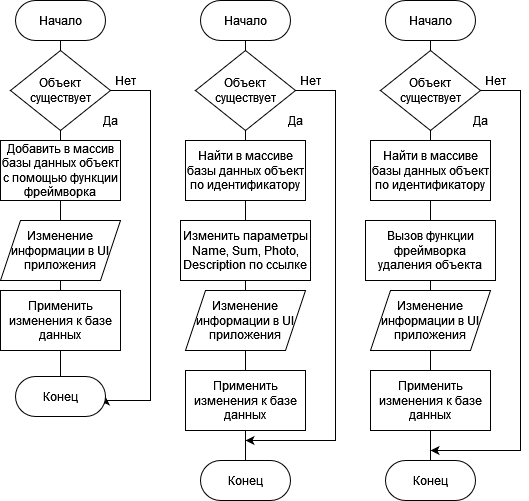

The diagram above was exported from draw.io. Its source (the exported page's mxGraphModel, read from the mxfile embedded in the PNG):
<mxGraphModel dx="1278" dy="568" grid="1" gridSize="10" guides="1" tooltips="1" connect="1" arrows="1" fold="1" page="1" pageScale="1" pageWidth="827" pageHeight="1169" math="0" shadow="0">
  <root>
    <mxCell id="0" />
    <mxCell id="1" parent="0" />
    <mxCell id="3Nlr41dLmQKRGI815Oa0-1" value="Начало" style="rounded=1;whiteSpace=wrap;html=1;arcSize=50;" vertex="1" parent="1">
      <mxGeometry x="345" y="40" width="90" height="40" as="geometry" />
    </mxCell>
    <mxCell id="3Nlr41dLmQKRGI815Oa0-14" style="edgeStyle=orthogonalEdgeStyle;rounded=0;orthogonalLoop=1;jettySize=auto;html=1;exitX=1;exitY=0.5;exitDx=0;exitDy=0;" edge="1" parent="1" source="3Nlr41dLmQKRGI815Oa0-2">
      <mxGeometry relative="1" as="geometry">
        <mxPoint x="390" y="480" as="targetPoint" />
        <Array as="points">
          <mxPoint x="480" y="130" />
          <mxPoint x="480" y="480" />
        </Array>
      </mxGeometry>
    </mxCell>
    <mxCell id="3Nlr41dLmQKRGI815Oa0-2" value="Объект существует" style="rhombus;whiteSpace=wrap;html=1;" vertex="1" parent="1">
      <mxGeometry x="340" y="90" width="100" height="80" as="geometry" />
    </mxCell>
    <mxCell id="3Nlr41dLmQKRGI815Oa0-3" value="Найти в массиве базы данных объект по идентификатору" style="rounded=0;whiteSpace=wrap;html=1;" vertex="1" parent="1">
      <mxGeometry x="330" y="180" width="120" height="60" as="geometry" />
    </mxCell>
    <mxCell id="3Nlr41dLmQKRGI815Oa0-4" value="Изменить параметры Name, Sum, Photo, Description по ссылке" style="rounded=0;whiteSpace=wrap;html=1;" vertex="1" parent="1">
      <mxGeometry x="325" y="260" width="130" height="60" as="geometry" />
    </mxCell>
    <mxCell id="3Nlr41dLmQKRGI815Oa0-5" value="Применить изменения к базе данных" style="rounded=0;whiteSpace=wrap;html=1;" vertex="1" parent="1">
      <mxGeometry x="330" y="410" width="120" height="60" as="geometry" />
    </mxCell>
    <mxCell id="3Nlr41dLmQKRGI815Oa0-6" value="Изменение информации в UI приложения" style="shape=parallelogram;perimeter=parallelogramPerimeter;whiteSpace=wrap;html=1;fixedSize=1;" vertex="1" parent="1">
      <mxGeometry x="330" y="330" width="120" height="60" as="geometry" />
    </mxCell>
    <mxCell id="3Nlr41dLmQKRGI815Oa0-7" value="Конец" style="rounded=1;whiteSpace=wrap;html=1;arcSize=50;" vertex="1" parent="1">
      <mxGeometry x="345" y="500" width="90" height="40" as="geometry" />
    </mxCell>
    <mxCell id="3Nlr41dLmQKRGI815Oa0-8" value="" style="endArrow=none;html=1;rounded=0;exitX=0.5;exitY=1;exitDx=0;exitDy=0;entryX=0.5;entryY=0;entryDx=0;entryDy=0;" edge="1" parent="1" source="3Nlr41dLmQKRGI815Oa0-6" target="3Nlr41dLmQKRGI815Oa0-5">
      <mxGeometry width="50" height="50" relative="1" as="geometry">
        <mxPoint x="390" y="300" as="sourcePoint" />
        <mxPoint x="440" y="250" as="targetPoint" />
      </mxGeometry>
    </mxCell>
    <mxCell id="3Nlr41dLmQKRGI815Oa0-9" value="" style="endArrow=none;html=1;rounded=0;entryX=0.5;entryY=1;entryDx=0;entryDy=0;exitX=0.5;exitY=0;exitDx=0;exitDy=0;" edge="1" parent="1" source="3Nlr41dLmQKRGI815Oa0-6" target="3Nlr41dLmQKRGI815Oa0-4">
      <mxGeometry width="50" height="50" relative="1" as="geometry">
        <mxPoint x="390" y="300" as="sourcePoint" />
        <mxPoint x="440" y="250" as="targetPoint" />
      </mxGeometry>
    </mxCell>
    <mxCell id="3Nlr41dLmQKRGI815Oa0-10" value="" style="endArrow=none;html=1;rounded=0;entryX=0.5;entryY=1;entryDx=0;entryDy=0;exitX=0.5;exitY=0;exitDx=0;exitDy=0;" edge="1" parent="1" source="3Nlr41dLmQKRGI815Oa0-4" target="3Nlr41dLmQKRGI815Oa0-3">
      <mxGeometry width="50" height="50" relative="1" as="geometry">
        <mxPoint x="390" y="300" as="sourcePoint" />
        <mxPoint x="440" y="250" as="targetPoint" />
      </mxGeometry>
    </mxCell>
    <mxCell id="3Nlr41dLmQKRGI815Oa0-11" value="" style="endArrow=none;html=1;rounded=0;entryX=0.5;entryY=1;entryDx=0;entryDy=0;exitX=0.5;exitY=0;exitDx=0;exitDy=0;" edge="1" parent="1" source="3Nlr41dLmQKRGI815Oa0-3" target="3Nlr41dLmQKRGI815Oa0-2">
      <mxGeometry width="50" height="50" relative="1" as="geometry">
        <mxPoint x="390" y="300" as="sourcePoint" />
        <mxPoint x="440" y="250" as="targetPoint" />
      </mxGeometry>
    </mxCell>
    <mxCell id="3Nlr41dLmQKRGI815Oa0-12" value="" style="endArrow=none;html=1;rounded=0;entryX=0.5;entryY=1;entryDx=0;entryDy=0;exitX=0.5;exitY=0;exitDx=0;exitDy=0;" edge="1" parent="1" source="3Nlr41dLmQKRGI815Oa0-2" target="3Nlr41dLmQKRGI815Oa0-1">
      <mxGeometry width="50" height="50" relative="1" as="geometry">
        <mxPoint x="390" y="300" as="sourcePoint" />
        <mxPoint x="440" y="250" as="targetPoint" />
      </mxGeometry>
    </mxCell>
    <mxCell id="3Nlr41dLmQKRGI815Oa0-13" value="" style="endArrow=none;html=1;rounded=0;exitX=0.5;exitY=0;exitDx=0;exitDy=0;entryX=0.5;entryY=1;entryDx=0;entryDy=0;" edge="1" parent="1" source="3Nlr41dLmQKRGI815Oa0-7" target="3Nlr41dLmQKRGI815Oa0-5">
      <mxGeometry width="50" height="50" relative="1" as="geometry">
        <mxPoint x="390" y="300" as="sourcePoint" />
        <mxPoint x="440" y="250" as="targetPoint" />
      </mxGeometry>
    </mxCell>
    <mxCell id="3Nlr41dLmQKRGI815Oa0-15" value="Нет" style="text;html=1;align=center;verticalAlign=middle;resizable=0;points=[];autosize=1;strokeColor=none;fillColor=none;" vertex="1" parent="1">
      <mxGeometry x="435" y="110" width="40" height="20" as="geometry" />
    </mxCell>
    <mxCell id="3Nlr41dLmQKRGI815Oa0-16" value="Да" style="text;html=1;align=center;verticalAlign=middle;resizable=0;points=[];autosize=1;strokeColor=none;fillColor=none;" vertex="1" parent="1">
      <mxGeometry x="425" y="150" width="30" height="20" as="geometry" />
    </mxCell>
    <mxCell id="3Nlr41dLmQKRGI815Oa0-17" value="Начало" style="rounded=1;whiteSpace=wrap;html=1;arcSize=50;" vertex="1" parent="1">
      <mxGeometry x="530" y="40" width="90" height="40" as="geometry" />
    </mxCell>
    <mxCell id="3Nlr41dLmQKRGI815Oa0-18" style="edgeStyle=orthogonalEdgeStyle;rounded=0;orthogonalLoop=1;jettySize=auto;html=1;exitX=1;exitY=0.5;exitDx=0;exitDy=0;" edge="1" parent="1" source="3Nlr41dLmQKRGI815Oa0-19">
      <mxGeometry relative="1" as="geometry">
        <Array as="points">
          <mxPoint x="665" y="130" />
          <mxPoint x="665" y="490" />
        </Array>
        <mxPoint x="575" y="490" as="targetPoint" />
      </mxGeometry>
    </mxCell>
    <mxCell id="3Nlr41dLmQKRGI815Oa0-19" value="Объект существует" style="rhombus;whiteSpace=wrap;html=1;" vertex="1" parent="1">
      <mxGeometry x="525" y="90" width="100" height="80" as="geometry" />
    </mxCell>
    <mxCell id="3Nlr41dLmQKRGI815Oa0-20" value="Найти в массиве базы данных объект по идентификатору" style="rounded=0;whiteSpace=wrap;html=1;" vertex="1" parent="1">
      <mxGeometry x="515" y="180" width="120" height="60" as="geometry" />
    </mxCell>
    <mxCell id="3Nlr41dLmQKRGI815Oa0-21" value="Вызов функции фреймворка удаления объекта" style="rounded=0;whiteSpace=wrap;html=1;" vertex="1" parent="1">
      <mxGeometry x="510" y="260" width="130" height="60" as="geometry" />
    </mxCell>
    <mxCell id="3Nlr41dLmQKRGI815Oa0-22" value="Применить изменения к базе данных" style="rounded=0;whiteSpace=wrap;html=1;" vertex="1" parent="1">
      <mxGeometry x="515" y="410" width="120" height="60" as="geometry" />
    </mxCell>
    <mxCell id="3Nlr41dLmQKRGI815Oa0-23" value="Изменение информации в UI приложения" style="shape=parallelogram;perimeter=parallelogramPerimeter;whiteSpace=wrap;html=1;fixedSize=1;" vertex="1" parent="1">
      <mxGeometry x="515" y="330" width="120" height="60" as="geometry" />
    </mxCell>
    <mxCell id="3Nlr41dLmQKRGI815Oa0-24" value="Конец" style="rounded=1;whiteSpace=wrap;html=1;arcSize=50;" vertex="1" parent="1">
      <mxGeometry x="530" y="500" width="90" height="40" as="geometry" />
    </mxCell>
    <mxCell id="3Nlr41dLmQKRGI815Oa0-25" value="" style="endArrow=none;html=1;rounded=0;exitX=0.5;exitY=1;exitDx=0;exitDy=0;entryX=0.5;entryY=0;entryDx=0;entryDy=0;" edge="1" parent="1" source="3Nlr41dLmQKRGI815Oa0-23" target="3Nlr41dLmQKRGI815Oa0-22">
      <mxGeometry width="50" height="50" relative="1" as="geometry">
        <mxPoint x="575" y="300" as="sourcePoint" />
        <mxPoint x="625" y="250" as="targetPoint" />
      </mxGeometry>
    </mxCell>
    <mxCell id="3Nlr41dLmQKRGI815Oa0-26" value="" style="endArrow=none;html=1;rounded=0;entryX=0.5;entryY=1;entryDx=0;entryDy=0;exitX=0.5;exitY=0;exitDx=0;exitDy=0;" edge="1" parent="1" source="3Nlr41dLmQKRGI815Oa0-23" target="3Nlr41dLmQKRGI815Oa0-21">
      <mxGeometry width="50" height="50" relative="1" as="geometry">
        <mxPoint x="575" y="300" as="sourcePoint" />
        <mxPoint x="625" y="250" as="targetPoint" />
      </mxGeometry>
    </mxCell>
    <mxCell id="3Nlr41dLmQKRGI815Oa0-27" value="" style="endArrow=none;html=1;rounded=0;entryX=0.5;entryY=1;entryDx=0;entryDy=0;exitX=0.5;exitY=0;exitDx=0;exitDy=0;" edge="1" parent="1" source="3Nlr41dLmQKRGI815Oa0-21" target="3Nlr41dLmQKRGI815Oa0-20">
      <mxGeometry width="50" height="50" relative="1" as="geometry">
        <mxPoint x="575" y="300" as="sourcePoint" />
        <mxPoint x="625" y="250" as="targetPoint" />
      </mxGeometry>
    </mxCell>
    <mxCell id="3Nlr41dLmQKRGI815Oa0-28" value="" style="endArrow=none;html=1;rounded=0;entryX=0.5;entryY=1;entryDx=0;entryDy=0;exitX=0.5;exitY=0;exitDx=0;exitDy=0;" edge="1" parent="1" source="3Nlr41dLmQKRGI815Oa0-20" target="3Nlr41dLmQKRGI815Oa0-19">
      <mxGeometry width="50" height="50" relative="1" as="geometry">
        <mxPoint x="575" y="300" as="sourcePoint" />
        <mxPoint x="625" y="250" as="targetPoint" />
      </mxGeometry>
    </mxCell>
    <mxCell id="3Nlr41dLmQKRGI815Oa0-29" value="" style="endArrow=none;html=1;rounded=0;entryX=0.5;entryY=1;entryDx=0;entryDy=0;exitX=0.5;exitY=0;exitDx=0;exitDy=0;" edge="1" parent="1" source="3Nlr41dLmQKRGI815Oa0-19" target="3Nlr41dLmQKRGI815Oa0-17">
      <mxGeometry width="50" height="50" relative="1" as="geometry">
        <mxPoint x="575" y="300" as="sourcePoint" />
        <mxPoint x="625" y="250" as="targetPoint" />
      </mxGeometry>
    </mxCell>
    <mxCell id="3Nlr41dLmQKRGI815Oa0-30" value="" style="endArrow=none;html=1;rounded=0;exitX=0.5;exitY=0;exitDx=0;exitDy=0;entryX=0.5;entryY=1;entryDx=0;entryDy=0;" edge="1" parent="1" source="3Nlr41dLmQKRGI815Oa0-24" target="3Nlr41dLmQKRGI815Oa0-22">
      <mxGeometry width="50" height="50" relative="1" as="geometry">
        <mxPoint x="575" y="300" as="sourcePoint" />
        <mxPoint x="625" y="250" as="targetPoint" />
      </mxGeometry>
    </mxCell>
    <mxCell id="3Nlr41dLmQKRGI815Oa0-31" value="Нет" style="text;html=1;align=center;verticalAlign=middle;resizable=0;points=[];autosize=1;strokeColor=none;fillColor=none;" vertex="1" parent="1">
      <mxGeometry x="620" y="110" width="40" height="20" as="geometry" />
    </mxCell>
    <mxCell id="3Nlr41dLmQKRGI815Oa0-32" value="Да" style="text;html=1;align=center;verticalAlign=middle;resizable=0;points=[];autosize=1;strokeColor=none;fillColor=none;" vertex="1" parent="1">
      <mxGeometry x="610" y="150" width="30" height="20" as="geometry" />
    </mxCell>
    <mxCell id="3Nlr41dLmQKRGI815Oa0-33" value="Начало" style="rounded=1;whiteSpace=wrap;html=1;arcSize=50;" vertex="1" parent="1">
      <mxGeometry x="160" y="40" width="90" height="40" as="geometry" />
    </mxCell>
    <mxCell id="3Nlr41dLmQKRGI815Oa0-34" style="edgeStyle=orthogonalEdgeStyle;rounded=0;orthogonalLoop=1;jettySize=auto;html=1;entryX=1;entryY=0.5;entryDx=0;entryDy=0;exitX=1;exitY=0.5;exitDx=0;exitDy=0;" edge="1" parent="1" source="3Nlr41dLmQKRGI815Oa0-35" target="3Nlr41dLmQKRGI815Oa0-40">
      <mxGeometry relative="1" as="geometry">
        <Array as="points">
          <mxPoint x="295" y="130" />
          <mxPoint x="295" y="440" />
          <mxPoint x="250" y="440" />
        </Array>
      </mxGeometry>
    </mxCell>
    <mxCell id="3Nlr41dLmQKRGI815Oa0-35" value="Объект существует" style="rhombus;whiteSpace=wrap;html=1;" vertex="1" parent="1">
      <mxGeometry x="155" y="90" width="100" height="80" as="geometry" />
    </mxCell>
    <mxCell id="3Nlr41dLmQKRGI815Oa0-36" value="Добавить в массив базы данных объект с помощью функции фреймворка" style="rounded=0;whiteSpace=wrap;html=1;" vertex="1" parent="1">
      <mxGeometry x="145" y="180" width="120" height="60" as="geometry" />
    </mxCell>
    <mxCell id="3Nlr41dLmQKRGI815Oa0-38" value="Применить изменения к базе данных" style="rounded=0;whiteSpace=wrap;html=1;" vertex="1" parent="1">
      <mxGeometry x="145" y="330" width="120" height="60" as="geometry" />
    </mxCell>
    <mxCell id="3Nlr41dLmQKRGI815Oa0-39" value="Изменение информации в UI приложения" style="shape=parallelogram;perimeter=parallelogramPerimeter;whiteSpace=wrap;html=1;fixedSize=1;" vertex="1" parent="1">
      <mxGeometry x="145" y="260" width="120" height="60" as="geometry" />
    </mxCell>
    <mxCell id="3Nlr41dLmQKRGI815Oa0-40" value="Конец" style="rounded=1;whiteSpace=wrap;html=1;arcSize=50;" vertex="1" parent="1">
      <mxGeometry x="160" y="416" width="90" height="40" as="geometry" />
    </mxCell>
    <mxCell id="3Nlr41dLmQKRGI815Oa0-41" value="" style="endArrow=none;html=1;rounded=0;exitX=0.5;exitY=1;exitDx=0;exitDy=0;entryX=0.5;entryY=0;entryDx=0;entryDy=0;" edge="1" parent="1" source="3Nlr41dLmQKRGI815Oa0-39" target="3Nlr41dLmQKRGI815Oa0-38">
      <mxGeometry width="50" height="50" relative="1" as="geometry">
        <mxPoint x="205" y="300" as="sourcePoint" />
        <mxPoint x="255" y="250" as="targetPoint" />
      </mxGeometry>
    </mxCell>
    <mxCell id="3Nlr41dLmQKRGI815Oa0-43" value="" style="endArrow=none;html=1;rounded=0;entryX=0.5;entryY=1;entryDx=0;entryDy=0;exitX=0.5;exitY=0;exitDx=0;exitDy=0;" edge="1" parent="1" target="3Nlr41dLmQKRGI815Oa0-36">
      <mxGeometry width="50" height="50" relative="1" as="geometry">
        <mxPoint x="205" y="260" as="sourcePoint" />
        <mxPoint x="255" y="250" as="targetPoint" />
      </mxGeometry>
    </mxCell>
    <mxCell id="3Nlr41dLmQKRGI815Oa0-44" value="" style="endArrow=none;html=1;rounded=0;entryX=0.5;entryY=1;entryDx=0;entryDy=0;exitX=0.5;exitY=0;exitDx=0;exitDy=0;" edge="1" parent="1" source="3Nlr41dLmQKRGI815Oa0-36" target="3Nlr41dLmQKRGI815Oa0-35">
      <mxGeometry width="50" height="50" relative="1" as="geometry">
        <mxPoint x="205" y="300" as="sourcePoint" />
        <mxPoint x="255" y="250" as="targetPoint" />
      </mxGeometry>
    </mxCell>
    <mxCell id="3Nlr41dLmQKRGI815Oa0-45" value="" style="endArrow=none;html=1;rounded=0;entryX=0.5;entryY=1;entryDx=0;entryDy=0;exitX=0.5;exitY=0;exitDx=0;exitDy=0;" edge="1" parent="1" source="3Nlr41dLmQKRGI815Oa0-35" target="3Nlr41dLmQKRGI815Oa0-33">
      <mxGeometry width="50" height="50" relative="1" as="geometry">
        <mxPoint x="205" y="300" as="sourcePoint" />
        <mxPoint x="255" y="250" as="targetPoint" />
      </mxGeometry>
    </mxCell>
    <mxCell id="3Nlr41dLmQKRGI815Oa0-46" value="" style="endArrow=none;html=1;rounded=0;exitX=0.5;exitY=0;exitDx=0;exitDy=0;entryX=0.5;entryY=1;entryDx=0;entryDy=0;" edge="1" parent="1" source="3Nlr41dLmQKRGI815Oa0-40" target="3Nlr41dLmQKRGI815Oa0-38">
      <mxGeometry width="50" height="50" relative="1" as="geometry">
        <mxPoint x="205" y="300" as="sourcePoint" />
        <mxPoint x="255" y="250" as="targetPoint" />
      </mxGeometry>
    </mxCell>
    <mxCell id="3Nlr41dLmQKRGI815Oa0-47" value="Нет" style="text;html=1;align=center;verticalAlign=middle;resizable=0;points=[];autosize=1;strokeColor=none;fillColor=none;" vertex="1" parent="1">
      <mxGeometry x="250" y="110" width="40" height="20" as="geometry" />
    </mxCell>
    <mxCell id="3Nlr41dLmQKRGI815Oa0-48" value="Да" style="text;html=1;align=center;verticalAlign=middle;resizable=0;points=[];autosize=1;strokeColor=none;fillColor=none;" vertex="1" parent="1">
      <mxGeometry x="240" y="150" width="30" height="20" as="geometry" />
    </mxCell>
  </root>
</mxGraphModel>